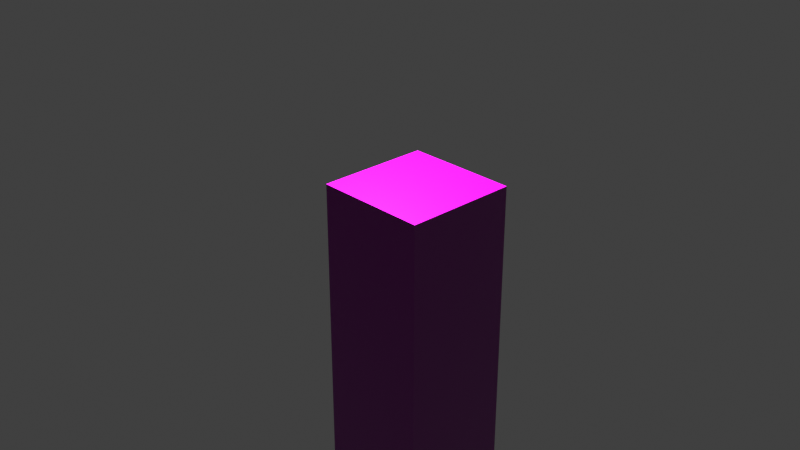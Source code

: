 # Source: everblock_grey.blend  (saved by Blender 3.0.42; exported with 4.5.12 LTS)
import bpy
from mathutils import Matrix  # noqa: F401  (used for matrix-valued properties, if any)

bpy.ops.wm.read_factory_settings(use_empty=True)
scene = bpy.context.scene
scene.name = 'Scene'

# ---- collections
col_collection = bpy.data.collections.new('Collection'); scene.collection.children.link(col_collection)

# ---- images (referenced by path relative to the original .blend; pixels are not part of the script)
import os
ASSET_DIR = os.environ.get("B2B_ASSET_DIR", "")  # directory of the original .blend (textures are referenced by path, not embedded)
HERE = os.path.dirname(os.path.abspath(__file__))  # packed textures are extracted next to this script under _unpacked/

def load_image(name, relpath, width, height, colorspace="sRGB"):
    """Load a texture the original file referenced (path relative to the .blend, or extracted next to this script)."""
    p = next((c for c in (os.path.join(HERE, relpath), os.path.join(ASSET_DIR, relpath)) if relpath and os.path.exists(c)), "")
    if p:
        img = bpy.data.images.load(p, check_existing=True)
        img.name = name
    else:  # same state as the original file: an image datablock whose file is absent (Cycles renders it pink)
        img = bpy.data.images.new(name, width, height)
        img.source = "FILE"
        img.filepath = "//" + (relpath or name)
    img.colorspace_settings.name = colorspace
    return img
img_everblock_grey_albedo_png = load_image('everblock_grey_albedo.png', 'textures/everblock_grey_albedo.png', 1024, 1024, 'sRGB')
img_everblock_grey_roughness_png = load_image('everblock_grey_roughness.png', 'textures/everblock_grey_roughness.png', 1024, 1024, 'sRGB')
img_everblock_grey_normal_png = load_image('everblock_grey_normal.png', 'textures/everblock_grey_normal.png', 1024, 1024, 'sRGB')

# ---- materials (node trees are filled in below, after node groups)
mat_material = bpy.data.materials.new('Material')
mat_material.alpha_threshold = 0.0
mat_material.use_transparent_shadow = False
mat_material.line_color = (0.0, 0.0, 0.0, 1.0)

# ---- material node trees
mat_material.use_nodes = True; mat_material.node_tree.nodes.clear()
_N = mat_material.node_tree.nodes; _L = mat_material.node_tree.links
n0 = _N.new('ShaderNodeOutputMaterial'); n0.name = 'Material Output'; n0.location = (300, 300)
n1 = _N.new('ShaderNodeTexImage'); n1.name = 'Image Texture'; n1.location = (-652, 235)
n1.image = img_everblock_grey_albedo_png
n2 = _N.new('ShaderNodeBsdfPrincipled'); n2.name = 'Principled BSDF'; n2.location = (-91, 250)
n2.distribution = 'GGX'
n2.subsurface_method = 'RANDOM_WALK_SKIN'
n2.inputs[3].default_value = 1.45
n2.inputs[27].default_value = (0.0, 0.0, 0.0, 1.0)
n2.inputs[28].default_value = 1.0
n3 = _N.new('ShaderNodeTexImage'); n3.name = 'Image Texture.002'; n3.location = (-508, -65)
n3.image = img_everblock_grey_roughness_png
n4 = _N.new('ShaderNodeNormalMap'); n4.name = 'Normal Map'; n4.location = (-484, -374)
n4.inputs[0].default_value = 10.0
n5 = _N.new('ShaderNodeTexImage'); n5.name = 'Image Texture.001'; n5.location = (-961, -24)
n5.image = img_everblock_grey_normal_png
_L.new(n2.outputs[0], n0.inputs[0])
_L.new(n1.outputs[0], n2.inputs[0])
_L.new(n5.outputs[0], n4.inputs[1])
_L.new(n4.outputs[0], n2.inputs[5])
_L.new(n3.outputs[0], n2.inputs[2])
n0.is_active_output = True

# ---- world
world_world = bpy.data.worlds.new('World'); scene.world = world_world
world_world.use_nodes = True; world_world.node_tree.nodes.clear()
_N = world_world.node_tree.nodes; _L = world_world.node_tree.links
n0 = _N.new('ShaderNodeOutputWorld'); n0.name = 'World Output'; n0.location = (300, 300)
n1 = _N.new('ShaderNodeBackground'); n1.name = 'Background'; n1.location = (10, 300)
n1.inputs[0].default_value = (0.05088, 0.05088, 0.05088, 1.0)
_L.new(n1.outputs[0], n0.inputs[0])
n0.is_active_output = True
world_world.color = (0.05088, 0.05088, 0.05088)
world_world.use_sun_shadow = False
world_world.sun_shadow_jitter_overblur = 0.0

# ---- cameras
cam_camera = bpy.data.cameras.new('Camera')
cam_camera.clip_end = 100.0
cam_camera.ortho_scale = 7.314

# ---- lights
light_light = bpy.data.lights.new('Light', 'POINT')
light_light.transmission_factor = 0.0
light_light.energy = 1000.0
light_light.shadow_soft_size = 0.1
light_light.shadow_maximum_resolution = 0.006
light_light.use_absolute_resolution = True

# ---- meshes
me_cube = bpy.data.meshes.new('Cube')
me_cube.from_pydata([(0.2286, 0.2286, 1.067), (0.2286, 0.2286, -1.067), (0.2286, -0.2286, 1.067), (0.2286, -0.2286, -1.067), (-0.2286, 0.2286, 1.067), (-0.2286, 0.2286, -1.067), (-0.2286, -0.2286, 1.067), (-0.2286, -0.2286, -1.067)], [], [(0, 4, 6, 2), (3, 2, 6, 7), (7, 6, 4, 5), (5, 1, 3, 7), (1, 0, 2, 3), (5, 4, 0, 1)])
_uv = me_cube.uv_layers.new(name='UVMap')
_uv.uv.foreach_set('vector', [1.662, 0.0, 2.093, -0.002016, 2.089, 0.4085, 1.662, 0.4042, 0.4133, 0.0, 0.4133, 0.9178, 0.0, 0.9178, 8.941e-08, 0.0, 0.8282, 0.0, 0.8282, 0.9178, 0.4133, 0.9178, 0.4133, 0.0, 1.662, 0.4042, 2.089, 0.4085, 2.09, 0.8402, 1.662, 0.8356, 1.25, 0.0, 1.25, 0.9178, 0.8282, 0.9178, 0.8282, 0.0, 1.662, 0.0, 1.662, 0.9178, 1.25, 0.9178, 1.25, 0.0])
me_cube.materials.append(mat_material)
me_cube.use_remesh_preserve_volume = False
me_cube.use_remesh_preserve_attributes = False
me_cube.use_mirror_vertex_groups = False
me_cube.update()

# ---- objects
ob_cube = bpy.data.objects.new('Cube', me_cube)
ob_light = bpy.data.objects.new('Light', light_light)
ob_camera = bpy.data.objects.new('Camera', cam_camera)

# ---- transforms, parenting, visibility, modifiers, constraints
ob_cube.location = (0.0, 0.0, 0.0)
ob_cube.scale = (1.667, 1.667, 1.0)
ob_cube.lock_rotations_4d = False
ob_cube.empty_display_type = 'ARROWS'
ob_cube.lineart.crease_threshold = 0.0
ob_light.location = (-1.063, 0.4366, 2.85)
ob_light.rotation_euler = (0.6503, 0.05522, 1.866)
ob_light.scale = (0.5432, 0.6246, 0.6208)
ob_light.lock_rotations_4d = False
ob_light.empty_display_type = 'ARROWS'
ob_light.color = (0.0, 0.0, 0.0, 0.0)
ob_light.lineart.crease_threshold = 0.0
ob_camera.location = (4.334, -4.219, 3.811)
ob_camera.rotation_euler = (1.109, 0.0, 0.8149)
ob_camera.scale = (0.6246, 0.5845, 0.6451)
ob_camera.lock_rotations_4d = False
ob_camera.empty_display_type = 'ARROWS'
ob_camera.color = (0.0, 0.0, 0.0, 0.0)
ob_camera.display_type = 'WIRE'
ob_camera.lineart.crease_threshold = 0.0

# ---- collection membership
col_collection.objects.link(ob_cube)
col_collection.objects.link(ob_light)
col_collection.objects.link(ob_camera)

# ---- scene / render settings (as saved in the file)
scene.camera = ob_camera
scene.frame_start = 1; scene.frame_end = 250; scene.frame_set(9)
scene.render.engine = 'BLENDER_EEVEE_NEXT'
scene.cycles.sampling_pattern = 'TABULATED_SOBOL'
scene.cycles.use_light_tree = False
scene.view_settings.view_transform = 'Standard'
bpy.context.view_layer.update()
